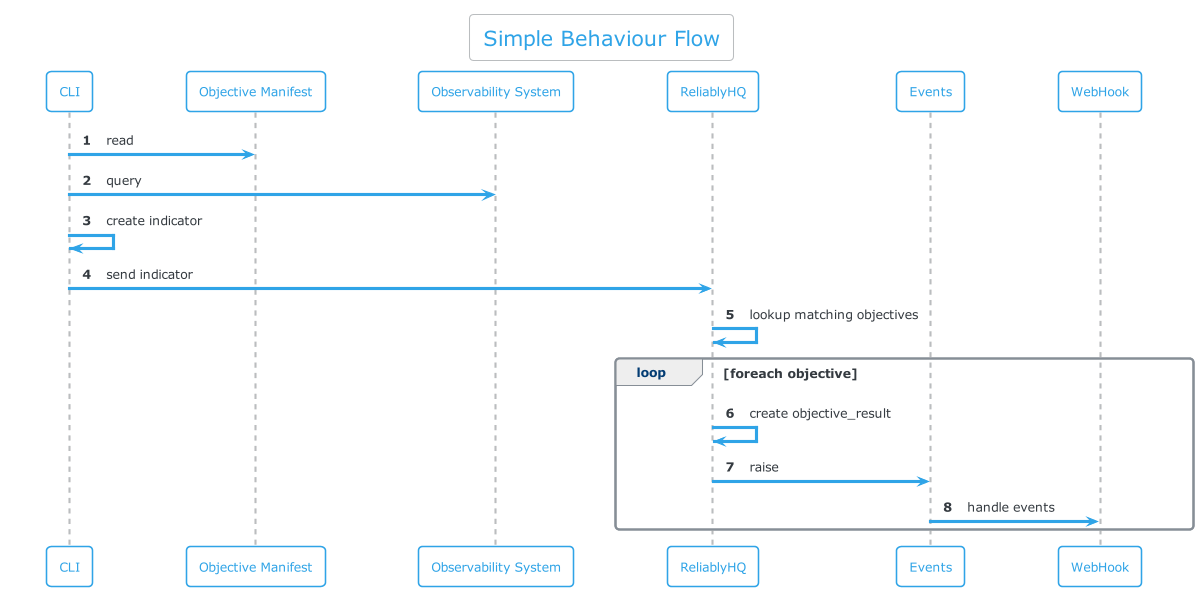

The diagram above was rendered by PlantUML. Its source (embedded in the PNG):
@startuml
title Simple Behaviour Flow
!theme cerulean-outline
autonumber

participant CLI as cli
participant "Objective Manifest" as man
participant "Observability System" as obs
participant "ReliablyHQ" as rel
participant "Events" as ev
participant "WebHook" as webhook

cli -> man: read
cli -> obs: query
cli -> cli: create indicator
cli -> rel: send indicator
rel -> rel: lookup matching objectives
loop foreach objective
    rel -> rel: create objective_result
    rel -> ev: raise
    ev -> webhook: handle events
end
@endum